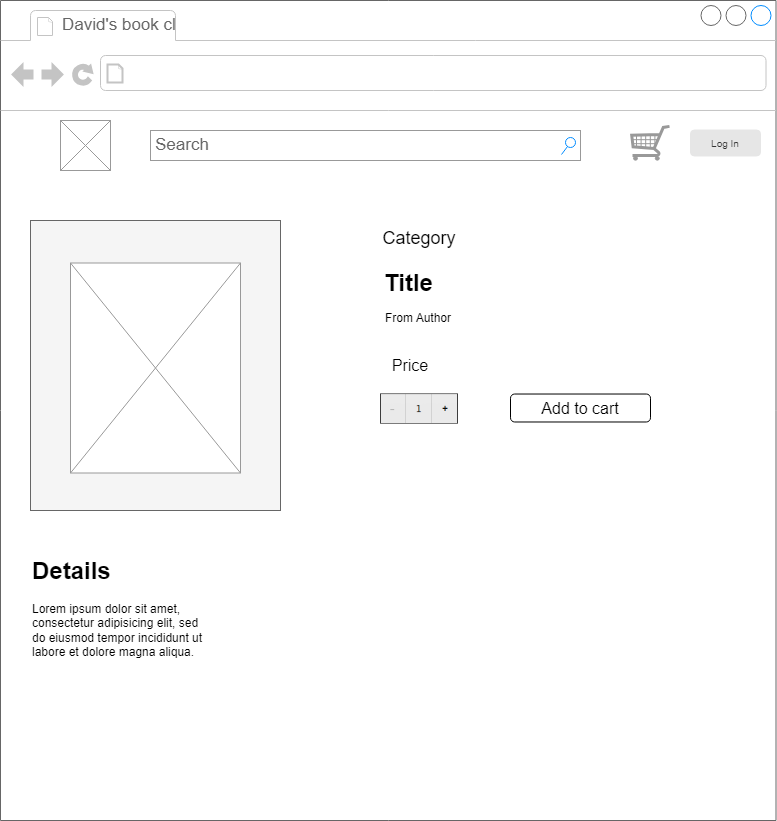

The diagram above was exported from draw.io. Its source (the exported page's mxGraphModel, read from the mxfile embedded in the PNG):
<mxGraphModel dx="1434" dy="784" grid="1" gridSize="10" guides="1" tooltips="1" connect="1" arrows="1" fold="1" page="1" pageScale="1" pageWidth="850" pageHeight="1100" math="0" shadow="0">
  <root>
    <mxCell id="0" />
    <mxCell id="1" parent="0" />
    <mxCell id="4WZ0so5yyQD2ZUE7kJg0-1" value="" style="strokeWidth=1;shadow=0;dashed=0;align=center;html=1;shape=mxgraph.mockup.containers.browserWindow;rSize=0;strokeColor=#666666;strokeColor2=#008cff;strokeColor3=#c4c4c4;mainText=,;recursiveResize=0;" parent="1" vertex="1">
      <mxGeometry x="40" y="80" width="775.5" height="820" as="geometry" />
    </mxCell>
    <mxCell id="4WZ0so5yyQD2ZUE7kJg0-2" value="David's book cl" style="strokeWidth=1;shadow=0;dashed=0;align=center;html=1;shape=mxgraph.mockup.containers.anchor;fontSize=17;fontColor=#666666;align=left;whiteSpace=wrap;" parent="4WZ0so5yyQD2ZUE7kJg0-1" vertex="1">
      <mxGeometry x="60" y="12" width="120" height="26" as="geometry" />
    </mxCell>
    <mxCell id="4WZ0so5yyQD2ZUE7kJg0-3" value="" style="strokeWidth=1;shadow=0;dashed=0;align=center;html=1;shape=mxgraph.mockup.containers.anchor;rSize=0;fontSize=17;fontColor=#666666;align=left;" parent="4WZ0so5yyQD2ZUE7kJg0-1" vertex="1">
      <mxGeometry x="130" y="60" width="250" height="26" as="geometry" />
    </mxCell>
    <mxCell id="4WZ0so5yyQD2ZUE7kJg0-6" value="" style="rounded=0;whiteSpace=wrap;html=1;fillColor=#f5f5f5;fontColor=#333333;strokeColor=#666666;" parent="4WZ0so5yyQD2ZUE7kJg0-1" vertex="1">
      <mxGeometry x="30" y="220" width="250" height="290" as="geometry" />
    </mxCell>
    <mxCell id="4WZ0so5yyQD2ZUE7kJg0-7" value="" style="verticalLabelPosition=bottom;shadow=0;dashed=0;align=center;html=1;verticalAlign=top;strokeWidth=1;shape=mxgraph.mockup.graphics.simpleIcon;strokeColor=#999999;" parent="4WZ0so5yyQD2ZUE7kJg0-1" vertex="1">
      <mxGeometry x="60" y="120" width="50" height="50" as="geometry" />
    </mxCell>
    <mxCell id="4WZ0so5yyQD2ZUE7kJg0-8" value="Search" style="strokeWidth=1;shadow=0;dashed=0;align=center;html=1;shape=mxgraph.mockup.forms.searchBox;strokeColor=#999999;mainText=;strokeColor2=#008cff;fontColor=#666666;fontSize=17;align=left;spacingLeft=3;whiteSpace=wrap;" parent="4WZ0so5yyQD2ZUE7kJg0-1" vertex="1">
      <mxGeometry x="150" y="130" width="430" height="30" as="geometry" />
    </mxCell>
    <mxCell id="4WZ0so5yyQD2ZUE7kJg0-9" value="" style="verticalLabelPosition=bottom;shadow=0;dashed=0;align=center;html=1;verticalAlign=top;strokeWidth=1;shape=mxgraph.mockup.misc.shoppingCart;strokeColor=#999999;" parent="4WZ0so5yyQD2ZUE7kJg0-1" vertex="1">
      <mxGeometry x="630" y="125" width="40" height="35" as="geometry" />
    </mxCell>
    <mxCell id="4WZ0so5yyQD2ZUE7kJg0-12" value="&lt;font style=&quot;font-size: 18px;&quot;&gt;Category&lt;/font&gt;" style="text;html=1;align=center;verticalAlign=middle;whiteSpace=wrap;rounded=0;" parent="4WZ0so5yyQD2ZUE7kJg0-1" vertex="1">
      <mxGeometry x="369" y="212.5" width="100" height="50" as="geometry" />
    </mxCell>
    <mxCell id="4WZ0so5yyQD2ZUE7kJg0-13" value="" style="verticalLabelPosition=bottom;shadow=0;dashed=0;align=center;html=1;verticalAlign=top;strokeWidth=1;shape=mxgraph.mockup.graphics.simpleIcon;strokeColor=#999999;" parent="4WZ0so5yyQD2ZUE7kJg0-1" vertex="1">
      <mxGeometry x="70" y="262.5" width="170" height="210" as="geometry" />
    </mxCell>
    <mxCell id="4WZ0so5yyQD2ZUE7kJg0-15" value="From Author" style="text;html=1;align=center;verticalAlign=middle;whiteSpace=wrap;rounded=0;" parent="4WZ0so5yyQD2ZUE7kJg0-1" vertex="1">
      <mxGeometry x="378" y="302.5" width="80" height="30" as="geometry" />
    </mxCell>
    <mxCell id="4WZ0so5yyQD2ZUE7kJg0-17" value="Log In" style="rounded=1;html=1;shadow=0;dashed=0;whiteSpace=wrap;fontSize=10;fillColor=#E6E6E6;align=center;strokeColor=#E6E6E6;fontColor=#333333;" parent="4WZ0so5yyQD2ZUE7kJg0-1" vertex="1">
      <mxGeometry x="690" y="129.53" width="70" height="25.94" as="geometry" />
    </mxCell>
    <mxCell id="4WZ0so5yyQD2ZUE7kJg0-19" value="" style="shape=image;verticalLabelPosition=bottom;labelBackgroundColor=default;verticalAlign=top;aspect=fixed;imageAspect=0;image=data:image/png,(base64 omitted: 992 chars);" parent="4WZ0so5yyQD2ZUE7kJg0-1" vertex="1">
      <mxGeometry x="380" y="393.52" width="78" height="30" as="geometry" />
    </mxCell>
    <mxCell id="4WZ0so5yyQD2ZUE7kJg0-20" value="&lt;font size=&quot;3&quot;&gt;Add to cart&lt;/font&gt;" style="rounded=1;html=1;shadow=0;dashed=0;whiteSpace=wrap;fontSize=10;fillColor=none;align=center;strokeColor=#000000;" parent="4WZ0so5yyQD2ZUE7kJg0-1" vertex="1">
      <mxGeometry x="510" y="393.52" width="140" height="27.97" as="geometry" />
    </mxCell>
    <mxCell id="4WZ0so5yyQD2ZUE7kJg0-23" value="&lt;font size=&quot;3&quot;&gt;Price&lt;/font&gt;" style="text;html=1;align=center;verticalAlign=middle;whiteSpace=wrap;rounded=0;" parent="4WZ0so5yyQD2ZUE7kJg0-1" vertex="1">
      <mxGeometry x="380" y="350" width="60" height="30" as="geometry" />
    </mxCell>
    <mxCell id="4WZ0so5yyQD2ZUE7kJg0-24" value="&lt;h1 style=&quot;margin-top: 0px;&quot;&gt;Details&lt;br&gt;&lt;/h1&gt;&lt;p&gt;Lorem ipsum dolor sit amet, consectetur adipisicing elit, sed do eiusmod tempor incididunt ut labore et dolore magna aliqua.&lt;/p&gt;" style="text;html=1;whiteSpace=wrap;overflow=hidden;rounded=0;" parent="4WZ0so5yyQD2ZUE7kJg0-1" vertex="1">
      <mxGeometry x="30" y="550" width="180" height="120" as="geometry" />
    </mxCell>
    <mxCell id="4WZ0so5yyQD2ZUE7kJg0-25" value="Title" style="text;strokeColor=none;fillColor=none;html=1;fontSize=24;fontStyle=1;verticalAlign=middle;align=center;" parent="4WZ0so5yyQD2ZUE7kJg0-1" vertex="1">
      <mxGeometry x="358" y="262.5" width="100" height="40" as="geometry" />
    </mxCell>
  </root>
</mxGraphModel>